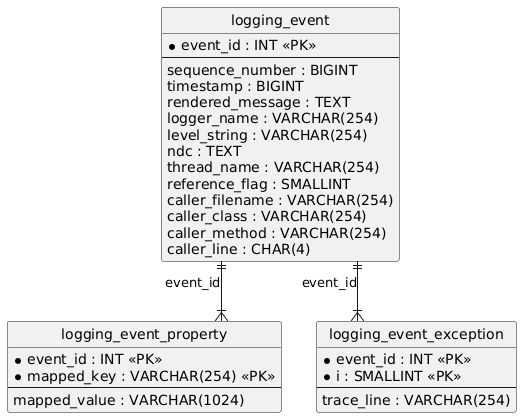

The diagram above was rendered by PlantUML. Its source (embedded in the PNG):
@startuml
hide circle
skinparam linetype ortho

entity "logging_event" as logging_event {
  * event_id : INT <<PK>>
  --
  sequence_number : BIGINT
  timestamp : BIGINT
  rendered_message : TEXT
  logger_name : VARCHAR(254)
  level_string : VARCHAR(254)
  ndc : TEXT
  thread_name : VARCHAR(254)
  reference_flag : SMALLINT
  caller_filename : VARCHAR(254)
  caller_class : VARCHAR(254)
  caller_method : VARCHAR(254)
  caller_line : CHAR(4)
}

entity "logging_event_property" as logging_event_property {
  * event_id : INT <<PK>>
  * mapped_key : VARCHAR(254) <<PK>>
  --
  mapped_value : VARCHAR(1024)
}

entity "logging_event_exception" as logging_event_exception {
  * event_id : INT <<PK>>
  * i : SMALLINT <<PK>>
  --
  trace_line : VARCHAR(254)
}

logging_event ||--|{ logging_event_property : "event_id"
logging_event ||--|{ logging_event_exception : "event_id"
@enduml